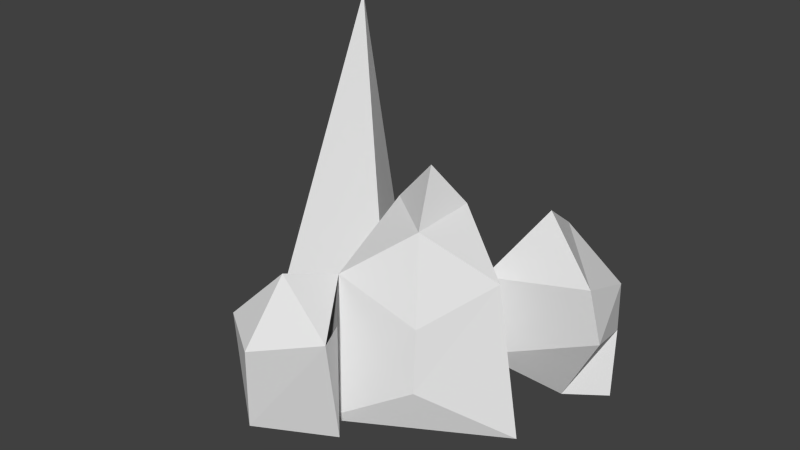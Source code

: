 # Source: crystal.blend  (saved by Blender 2.63.0; exported with 4.5.12 LTS)
import bpy
from mathutils import Matrix  # noqa: F401  (used for matrix-valued properties, if any)

bpy.ops.wm.read_factory_settings(use_empty=True)
scene = bpy.context.scene
scene.name = 'Scene'

# ---- collections
col_collection_1 = bpy.data.collections.new('Collection 1'); scene.collection.children.link(col_collection_1)

# ---- world
world_world = bpy.data.worlds.new('World'); scene.world = world_world
world_world.color = (0.05088, 0.05088, 0.05088)
world_world.use_sun_shadow = False
world_world.sun_shadow_jitter_overblur = 0.0
world_world.cycles.sampling_method = 'MANUAL'
world_world.cycles.sample_map_resolution = 256

# ---- meshes
me_cube_001 = bpy.data.meshes.new('Cube.001')
me_cube_001.from_pydata([(0.686, -0.02241, 0.08845), (-0.4869, -0.6897, 0.07746), (-0.393, 0.6209, 0.07847), (0.147, 0.2993, 0.3708), (0.1305, -0.4383, 0.4271), (-0.5558, 0.07491, 0.4444), (-0.3885, 0.5831, 1.168), (-0.4116, -0.5433, 1.184), (0.4969, -0.02241, 1.209), (0.147, 0.2993, 0.9976), (0.1165, -0.3966, 0.8955), (-0.5691, 0.07491, 0.9252), (0.03136, -0.2715, 1.526), (-0.3917, 0.04956, 1.537), (0.03514, 0.2315, 1.544), (-0.09605, 0.01121, 1.859), (-0.8486, -1.081, 0.9728), (-0.7657, -0.9013, 0.2847), (-0.2368, -0.7648, 0.08656), (-0.5137, -1.303, 0.362), (-0.1965, -0.909, 0.9028), (-0.4597, -1.344, 0.9682), (-0.2667, -0.7219, 0.9336), (-0.5429, -0.9168, 1.302), (0.4659, 0.588, 1.492), (0.3325, 1.051, 1.182), (0.9186, 0.3845, 1.139), (1.014, 0.3939, 0.7605), (0.3699, 1.167, 0.7959), (0.8725, 0.8856, 0.9519), (0.8553, 0.9349, 0.5494), (0.6438, 0.599, 0.0926), (0.8859, 0.8634, 0.04212), (0.3194, 1.079, 0.3235), (-0.9213, 0.3116, 2.772), (-0.806, 0.6856, 0.1701), (-1.332, -0.3702, 0.1228), (-1.56, 0.5799, 0.6402)], [], [(2, 1, 0), (0, 3, 2), (4, 0, 1), (5, 1, 2), (0, 8, 9, 3), (6, 2, 3, 9), (8, 0, 4, 10), (1, 7, 10, 4), (7, 1, 5, 11), (2, 6, 11, 5), (8, 14, 9), (12, 8, 10), (7, 12, 10), (13, 7, 11), (6, 13, 11), (14, 6, 9), (8, 12, 14), (7, 13, 12), (6, 14, 13), (13, 14, 12), (14, 15, 12), (13, 12, 15), (13, 15, 14), (7, 16, 17, 1), (18, 1, 17, 19), (16, 19, 17), (20, 18, 19), (19, 16, 21), (21, 20, 19), (22, 18, 20), (22, 7, 1, 18), (23, 20, 21), (16, 23, 21), (20, 23, 7), (7, 23, 16), (26, 9, 24), (26, 24, 25), (9, 25, 24), (3, 27, 26, 9), (3, 28, 25, 9), (25, 29, 26), (29, 26, 27, 30), (29, 25, 28, 30), (33, 31, 32), (3, 33, 28), (33, 3, 31), (31, 3, 27), (31, 27, 30, 32), (28, 33, 32, 30), (37, 35, 36), (34, 37, 35), (34, 36, 37), (35, 11, 34), (11, 36, 34), (35, 11, 5), (5, 36, 35), (36, 11, 5)])
_uv = me_cube_001.uv_layers.new(name='UVMap')
_uv.uv.foreach_set('vector', [0.4262, 0.1061, 0.1829, 0.1532, 0.2403, 0.03157, 0.2403, 0.03157, 0.5221, 0.0, 0.4262, 0.1061, 0.2327, 0.2004, 0.2403, 0.03157, 0.1829, 0.1532, 0.3835, 0.2009, 0.1829, 0.1532, 0.4262, 0.1061, 0.2403, 0.03157, 0.1294, 0.3253, 0.0, 0.3062, 0.03229, 0.08902, 0.6377, 0.263, 0.4262, 0.1061, 0.5221, 0.0, 0.8588, 0.1164, 0.1294, 0.3253, 0.2403, 0.03157, 0.2327, 0.2004, 0.2408, 0.2922, 0.1829, 0.1532, 0.343, 0.3401, 0.2408, 0.2922, 0.2327, 0.2004, 0.343, 0.3401, 0.1829, 0.1532, 0.3835, 0.2009, 0.4667, 0.2899, 0.4262, 0.1061, 0.6377, 0.263, 0.4667, 0.2899, 0.3835, 0.2009, 0.1294, 0.3253, 0.07343, 0.4897, 0.0, 0.3062, 0.2577, 0.4723, 0.1294, 0.3253, 0.2408, 0.2922, 0.343, 0.3401, 0.2577, 0.4723, 0.2408, 0.2922, 0.5483, 0.5162, 0.343, 0.3401, 0.4667, 0.2899, 0.6377, 0.263, 0.5483, 0.5162, 0.4667, 0.2899, 1.0, 0.5162, 0.6377, 0.263, 0.8588, 0.1164, 0.1294, 0.3253, 0.2577, 0.4723, 0.07343, 0.4897, 0.343, 0.3401, 0.5483, 0.5162, 0.2577, 0.4723, 0.6377, 0.263, 1.0, 0.5162, 0.5483, 0.5162, 0.298, 0.5162, 0.298, 0.6382, 0.1767, 0.5854, 0.1767, 0.6904, 0.06574, 0.6451, 0.0, 0.5162, 0.0, 0.7231, 0.0, 0.5162, 0.06574, 0.6451, 0.0, 0.7231, 0.06574, 0.6451, 0.1767, 0.6904, 0.0, 0.0, 0.0, 0.0, 0.0, 0.0, 0.343, 0.3401, 0.0, 0.0, 0.0, 0.0, 0.0, 0.0, 0.0, 0.0, 0.0, 0.0, 0.0, 0.0, 0.0, 0.0, 0.0, 0.0, 0.0, 0.0, 0.0, 0.0, 0.0, 0.0, 0.0, 0.0, 0.0, 0.0, 0.0, 0.0, 0.0, 0.0, 0.0, 0.0, 0.0, 0.0, 0.0, 0.0, 0.0, 0.0, 0.0, 0.0, 0.343, 0.3401, 0.0, 0.0, 0.0, 0.0, 0.0, 0.0, 0.0, 0.0, 0.0, 0.0, 0.0, 0.0, 0.0, 0.0, 0.0, 0.0, 0.0, 0.0, 0.0, 0.0, 0.0, 0.0, 0.0, 0.0, 0.0, 0.0, 0.0, 0.0, 0.0, 0.0, 0.0, 0.0, 0.0, 0.0, 0.0, 0.0, 0.0, 0.0, 0.0, 0.0, 0.0, 0.0, 0.0, 0.0, 0.0, 0.0, 0.0, 0.0, 0.0, 0.0, 0.0, 0.0, 0.5221, 0.0, 0.0, 0.0, 0.0, 0.0, 0.0, 0.0, 0.5221, 0.0, 0.0, 0.0, 0.0, 0.0, 0.0, 0.0, 0.0, 0.0, 0.0, 0.0, 0.0, 0.0, 0.0, 0.0, 0.0, 0.0, 0.0, 0.0, 0.0, 0.0, 0.0, 0.0, 0.0, 0.0, 0.0, 0.0, 0.0, 0.0, 0.0, 0.0, 0.0, 0.0, 0.0, 0.0, 0.0, 0.0, 0.0, 0.0, 0.0, 0.0, 0.0, 0.0, 0.0, 0.0, 0.0, 0.0, 0.0, 0.0, 0.0, 0.0, 0.0, 0.0, 0.0, 0.0, 0.0, 0.0, 0.0, 0.0, 0.0, 0.0, 0.0, 0.0, 0.0, 0.0, 0.0, 0.0, 0.0, 0.0, 0.0, 0.0, 0.0, 0.0, 0.0, 0.0, 0.0, 0.0, 0.0, 0.0, 0.0, 0.0, 0.0, 0.0, 0.0, 0.0, 0.0, 0.0, 0.0, 0.0, 0.0, 0.0, 0.0, 0.0, 0.0, 0.0, 0.4667, 0.2899, 0.0, 0.0, 0.0, 0.0, 0.0, 0.0, 0.0, 0.0, 0.0, 0.0, 0.4667, 0.2899, 0.0, 0.0])
me_cube_001.use_remesh_preserve_volume = False
me_cube_001.use_remesh_preserve_attributes = False
me_cube_001.use_mirror_vertex_groups = False
me_cube_001.update()

# ---- objects
ob_cube = bpy.data.objects.new('Cube', me_cube_001)

# ---- transforms, parenting, visibility, modifiers, constraints
ob_cube.location = (0.04206, 0.004841, -0.07323)
ob_cube.lineart.crease_threshold = 0.0

# ---- collection membership
col_collection_1.objects.link(ob_cube)

# ---- scene / render settings (as saved in the file)
scene.frame_start = 1; scene.frame_end = 250; scene.frame_set(1)
scene.render.engine = 'BLENDER_EEVEE_NEXT'
scene.render.image_settings.color_mode = 'RGB'
scene.render.image_settings.compression = 90
scene.render.resolution_percentage = 50
scene.render.dither_intensity = 0.0
scene.render.bake_margin = 2
scene.render.bake_bias = 0.0
scene.cycles.use_denoising = False
scene.cycles.samples = 10
scene.cycles.sampling_pattern = 'TABULATED_SOBOL'
scene.cycles.light_sampling_threshold = 0.0
scene.cycles.use_adaptive_sampling = False
scene.cycles.use_light_tree = False
scene.cycles.blur_glossy = 0.0
scene.cycles.volume_bounces = 1
scene.cycles.pixel_filter_type = 'GAUSSIAN'
scene.cycles.sample_clamp_indirect = 0.0
scene.view_settings.view_transform = 'Standard'
bpy.context.view_layer.update()

# ---- added for rendering (the .blend has no active camera and no usable light): camera, sun
cam_auto = bpy.data.cameras.new('AutoCamera')
cam_auto.lens = 50.0
cam_auto.sensor_width = 36.0
cam_auto.clip_end = 1000.0
ob_auto_camera = bpy.data.objects.new('AutoCamera', cam_auto)
scene.collection.objects.link(ob_auto_camera)
ob_auto_camera.location = (3.9464, -5.09641, 4.67547)
ob_auto_camera.rotation_euler = (1.09748, -7.21219e-08, 0.694738)
scene.camera = ob_auto_camera
light_auto_sun = bpy.data.lights.new('AutoSun', 'SUN')
light_auto_sun.energy = 3.0
light_auto_sun.angle = 0.0523599
ob_auto_sun = bpy.data.objects.new('AutoSun', light_auto_sun)
scene.collection.objects.link(ob_auto_sun)
ob_auto_sun.rotation_euler = (0.872665, 0.174533, 0.523599)
bpy.context.view_layer.update()
